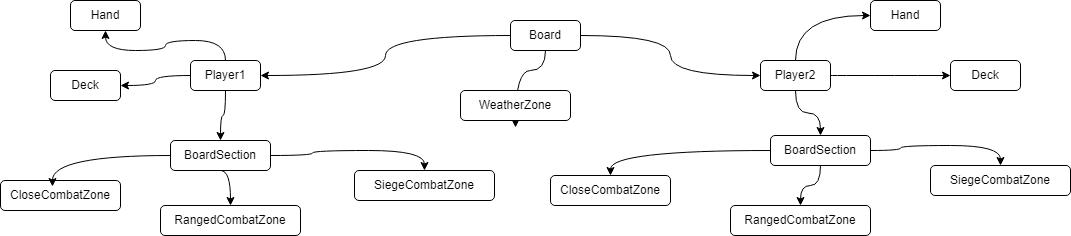

The diagram above was exported from draw.io. Its source (the exported page's mxGraphModel, read from the mxfile embedded in the PNG):
<mxGraphModel dx="1393" dy="766" grid="1" gridSize="10" guides="1" tooltips="1" connect="1" arrows="1" fold="1" page="1" pageScale="1" pageWidth="827" pageHeight="1169" math="0" shadow="0">
  <root>
    <mxCell id="0" />
    <mxCell id="1" parent="0" />
    <mxCell id="y3rSu7VMLBWBfZ2aX3wa-18" style="edgeStyle=orthogonalEdgeStyle;rounded=0;orthogonalLoop=1;jettySize=auto;html=1;entryX=0.5;entryY=1.233;entryDx=0;entryDy=0;entryPerimeter=0;curved=1;" edge="1" parent="1" source="y3rSu7VMLBWBfZ2aX3wa-1" target="y3rSu7VMLBWBfZ2aX3wa-2">
      <mxGeometry relative="1" as="geometry" />
    </mxCell>
    <mxCell id="y3rSu7VMLBWBfZ2aX3wa-1" value="Board" style="rounded=1;whiteSpace=wrap;html=1;" vertex="1" parent="1">
      <mxGeometry x="570" y="400" width="70" height="30" as="geometry" />
    </mxCell>
    <mxCell id="y3rSu7VMLBWBfZ2aX3wa-2" value="WeatherZone" style="rounded=1;whiteSpace=wrap;html=1;" vertex="1" parent="1">
      <mxGeometry x="520" y="470" width="110" height="30" as="geometry" />
    </mxCell>
    <mxCell id="y3rSu7VMLBWBfZ2aX3wa-3" value="Hand" style="rounded=1;whiteSpace=wrap;html=1;" vertex="1" parent="1">
      <mxGeometry x="130" y="380" width="70" height="30" as="geometry" />
    </mxCell>
    <mxCell id="y3rSu7VMLBWBfZ2aX3wa-4" value="Player1" style="rounded=1;whiteSpace=wrap;html=1;" vertex="1" parent="1">
      <mxGeometry x="250" y="440" width="70" height="30" as="geometry" />
    </mxCell>
    <mxCell id="y3rSu7VMLBWBfZ2aX3wa-5" value="Deck" style="rounded=1;whiteSpace=wrap;html=1;" vertex="1" parent="1">
      <mxGeometry x="110" y="450" width="70" height="30" as="geometry" />
    </mxCell>
    <mxCell id="y3rSu7VMLBWBfZ2aX3wa-6" value="BoardSection" style="rounded=1;whiteSpace=wrap;html=1;" vertex="1" parent="1">
      <mxGeometry x="230" y="520" width="100" height="30" as="geometry" />
    </mxCell>
    <mxCell id="y3rSu7VMLBWBfZ2aX3wa-8" value="CloseCombatZone" style="rounded=1;whiteSpace=wrap;html=1;" vertex="1" parent="1">
      <mxGeometry x="60" y="560" width="120" height="30" as="geometry" />
    </mxCell>
    <mxCell id="y3rSu7VMLBWBfZ2aX3wa-9" value="RangedCombatZone" style="rounded=1;whiteSpace=wrap;html=1;" vertex="1" parent="1">
      <mxGeometry x="220" y="585" width="140" height="30" as="geometry" />
    </mxCell>
    <mxCell id="y3rSu7VMLBWBfZ2aX3wa-10" value="SiegeCombatZone" style="rounded=1;whiteSpace=wrap;html=1;" vertex="1" parent="1">
      <mxGeometry x="414" y="550" width="140" height="30" as="geometry" />
    </mxCell>
    <mxCell id="y3rSu7VMLBWBfZ2aX3wa-11" value="Hand" style="rounded=1;whiteSpace=wrap;html=1;" vertex="1" parent="1">
      <mxGeometry x="930" y="380" width="70" height="30" as="geometry" />
    </mxCell>
    <mxCell id="y3rSu7VMLBWBfZ2aX3wa-12" value="Player2" style="rounded=1;whiteSpace=wrap;html=1;" vertex="1" parent="1">
      <mxGeometry x="820" y="440" width="70" height="30" as="geometry" />
    </mxCell>
    <mxCell id="y3rSu7VMLBWBfZ2aX3wa-13" value="Deck" style="rounded=1;whiteSpace=wrap;html=1;" vertex="1" parent="1">
      <mxGeometry x="1010" y="440" width="70" height="30" as="geometry" />
    </mxCell>
    <mxCell id="y3rSu7VMLBWBfZ2aX3wa-14" value="BoardSection" style="rounded=1;whiteSpace=wrap;html=1;" vertex="1" parent="1">
      <mxGeometry x="830" y="515" width="100" height="30" as="geometry" />
    </mxCell>
    <mxCell id="y3rSu7VMLBWBfZ2aX3wa-15" value="CloseCombatZone" style="rounded=1;whiteSpace=wrap;html=1;" vertex="1" parent="1">
      <mxGeometry x="610" y="555" width="120" height="30" as="geometry" />
    </mxCell>
    <mxCell id="y3rSu7VMLBWBfZ2aX3wa-16" value="RangedCombatZone" style="rounded=1;whiteSpace=wrap;html=1;" vertex="1" parent="1">
      <mxGeometry x="790" y="585" width="140" height="30" as="geometry" />
    </mxCell>
    <mxCell id="y3rSu7VMLBWBfZ2aX3wa-17" value="SiegeCombatZone" style="rounded=1;whiteSpace=wrap;html=1;" vertex="1" parent="1">
      <mxGeometry x="990" y="545" width="140" height="30" as="geometry" />
    </mxCell>
    <mxCell id="y3rSu7VMLBWBfZ2aX3wa-19" style="edgeStyle=orthogonalEdgeStyle;rounded=0;orthogonalLoop=1;jettySize=auto;html=1;curved=1;exitX=0;exitY=0.5;exitDx=0;exitDy=0;entryX=1;entryY=0.5;entryDx=0;entryDy=0;" edge="1" parent="1" source="y3rSu7VMLBWBfZ2aX3wa-1" target="y3rSu7VMLBWBfZ2aX3wa-4">
      <mxGeometry relative="1" as="geometry">
        <mxPoint x="615" y="410" as="sourcePoint" />
        <mxPoint x="619" y="337" as="targetPoint" />
      </mxGeometry>
    </mxCell>
    <mxCell id="y3rSu7VMLBWBfZ2aX3wa-20" style="edgeStyle=orthogonalEdgeStyle;rounded=0;orthogonalLoop=1;jettySize=auto;html=1;curved=1;exitX=1;exitY=0.5;exitDx=0;exitDy=0;entryX=0;entryY=0.5;entryDx=0;entryDy=0;" edge="1" parent="1" source="y3rSu7VMLBWBfZ2aX3wa-1" target="y3rSu7VMLBWBfZ2aX3wa-12">
      <mxGeometry relative="1" as="geometry">
        <mxPoint x="580" y="425" as="sourcePoint" />
        <mxPoint x="295" y="450" as="targetPoint" />
      </mxGeometry>
    </mxCell>
    <mxCell id="y3rSu7VMLBWBfZ2aX3wa-21" style="edgeStyle=orthogonalEdgeStyle;rounded=0;orthogonalLoop=1;jettySize=auto;html=1;curved=1;exitX=0.5;exitY=0;exitDx=0;exitDy=0;" edge="1" parent="1" source="y3rSu7VMLBWBfZ2aX3wa-4" target="y3rSu7VMLBWBfZ2aX3wa-3">
      <mxGeometry relative="1" as="geometry">
        <mxPoint x="580" y="425" as="sourcePoint" />
        <mxPoint x="330" y="465" as="targetPoint" />
      </mxGeometry>
    </mxCell>
    <mxCell id="y3rSu7VMLBWBfZ2aX3wa-22" style="edgeStyle=orthogonalEdgeStyle;rounded=0;orthogonalLoop=1;jettySize=auto;html=1;curved=1;exitX=0;exitY=0.5;exitDx=0;exitDy=0;entryX=1;entryY=0.5;entryDx=0;entryDy=0;" edge="1" parent="1" source="y3rSu7VMLBWBfZ2aX3wa-4" target="y3rSu7VMLBWBfZ2aX3wa-5">
      <mxGeometry relative="1" as="geometry">
        <mxPoint x="295" y="450" as="sourcePoint" />
        <mxPoint x="85" y="390" as="targetPoint" />
      </mxGeometry>
    </mxCell>
    <mxCell id="y3rSu7VMLBWBfZ2aX3wa-23" style="edgeStyle=orthogonalEdgeStyle;rounded=0;orthogonalLoop=1;jettySize=auto;html=1;curved=1;exitX=0.5;exitY=1;exitDx=0;exitDy=0;" edge="1" parent="1" source="y3rSu7VMLBWBfZ2aX3wa-4" target="y3rSu7VMLBWBfZ2aX3wa-6">
      <mxGeometry relative="1" as="geometry">
        <mxPoint x="260" y="465" as="sourcePoint" />
        <mxPoint x="140" y="465" as="targetPoint" />
      </mxGeometry>
    </mxCell>
    <mxCell id="y3rSu7VMLBWBfZ2aX3wa-24" style="edgeStyle=orthogonalEdgeStyle;rounded=0;orthogonalLoop=1;jettySize=auto;html=1;curved=1;exitX=0;exitY=0.5;exitDx=0;exitDy=0;entryX=0.433;entryY=0.2;entryDx=0;entryDy=0;entryPerimeter=0;" edge="1" parent="1" source="y3rSu7VMLBWBfZ2aX3wa-6" target="y3rSu7VMLBWBfZ2aX3wa-8">
      <mxGeometry relative="1" as="geometry">
        <mxPoint x="295" y="480" as="sourcePoint" />
        <mxPoint x="290" y="530" as="targetPoint" />
      </mxGeometry>
    </mxCell>
    <mxCell id="y3rSu7VMLBWBfZ2aX3wa-25" style="edgeStyle=orthogonalEdgeStyle;rounded=0;orthogonalLoop=1;jettySize=auto;html=1;curved=1;exitX=0.5;exitY=1;exitDx=0;exitDy=0;entryX=0.5;entryY=0;entryDx=0;entryDy=0;" edge="1" parent="1" source="y3rSu7VMLBWBfZ2aX3wa-6" target="y3rSu7VMLBWBfZ2aX3wa-9">
      <mxGeometry relative="1" as="geometry">
        <mxPoint x="240" y="545" as="sourcePoint" />
        <mxPoint x="122" y="576" as="targetPoint" />
      </mxGeometry>
    </mxCell>
    <mxCell id="y3rSu7VMLBWBfZ2aX3wa-26" style="edgeStyle=orthogonalEdgeStyle;rounded=0;orthogonalLoop=1;jettySize=auto;html=1;curved=1;exitX=1;exitY=0.5;exitDx=0;exitDy=0;entryX=0.5;entryY=0;entryDx=0;entryDy=0;" edge="1" parent="1" source="y3rSu7VMLBWBfZ2aX3wa-6" target="y3rSu7VMLBWBfZ2aX3wa-10">
      <mxGeometry relative="1" as="geometry">
        <mxPoint x="290" y="560" as="sourcePoint" />
        <mxPoint x="300" y="595" as="targetPoint" />
      </mxGeometry>
    </mxCell>
    <mxCell id="y3rSu7VMLBWBfZ2aX3wa-27" style="edgeStyle=orthogonalEdgeStyle;rounded=0;orthogonalLoop=1;jettySize=auto;html=1;curved=1;exitX=0.5;exitY=0;exitDx=0;exitDy=0;entryX=0;entryY=0.5;entryDx=0;entryDy=0;" edge="1" parent="1" source="y3rSu7VMLBWBfZ2aX3wa-12" target="y3rSu7VMLBWBfZ2aX3wa-11">
      <mxGeometry relative="1" as="geometry">
        <mxPoint x="340" y="545" as="sourcePoint" />
        <mxPoint x="494" y="560" as="targetPoint" />
      </mxGeometry>
    </mxCell>
    <mxCell id="y3rSu7VMLBWBfZ2aX3wa-28" style="edgeStyle=orthogonalEdgeStyle;rounded=0;orthogonalLoop=1;jettySize=auto;html=1;curved=1;exitX=1;exitY=0.5;exitDx=0;exitDy=0;entryX=0;entryY=0.5;entryDx=0;entryDy=0;" edge="1" parent="1" source="y3rSu7VMLBWBfZ2aX3wa-12" target="y3rSu7VMLBWBfZ2aX3wa-13">
      <mxGeometry relative="1" as="geometry">
        <mxPoint x="865" y="450" as="sourcePoint" />
        <mxPoint x="930" y="355" as="targetPoint" />
      </mxGeometry>
    </mxCell>
    <mxCell id="y3rSu7VMLBWBfZ2aX3wa-29" style="edgeStyle=orthogonalEdgeStyle;rounded=0;orthogonalLoop=1;jettySize=auto;html=1;curved=1;exitX=0.5;exitY=1;exitDx=0;exitDy=0;" edge="1" parent="1" source="y3rSu7VMLBWBfZ2aX3wa-12" target="y3rSu7VMLBWBfZ2aX3wa-14">
      <mxGeometry relative="1" as="geometry">
        <mxPoint x="900" y="465" as="sourcePoint" />
        <mxPoint x="1020" y="435" as="targetPoint" />
      </mxGeometry>
    </mxCell>
    <mxCell id="y3rSu7VMLBWBfZ2aX3wa-30" style="edgeStyle=orthogonalEdgeStyle;rounded=0;orthogonalLoop=1;jettySize=auto;html=1;curved=1;exitX=0.5;exitY=0;exitDx=0;exitDy=0;entryX=0;entryY=0.5;entryDx=0;entryDy=0;startArrow=classic;startFill=1;endArrow=none;endFill=0;" edge="1" parent="1" source="y3rSu7VMLBWBfZ2aX3wa-15" target="y3rSu7VMLBWBfZ2aX3wa-14">
      <mxGeometry relative="1" as="geometry">
        <mxPoint x="865" y="480" as="sourcePoint" />
        <mxPoint x="890" y="525" as="targetPoint" />
      </mxGeometry>
    </mxCell>
    <mxCell id="y3rSu7VMLBWBfZ2aX3wa-31" style="edgeStyle=orthogonalEdgeStyle;rounded=0;orthogonalLoop=1;jettySize=auto;html=1;curved=1;exitX=0.5;exitY=0;exitDx=0;exitDy=0;entryX=1;entryY=0.5;entryDx=0;entryDy=0;startArrow=classic;startFill=1;endArrow=none;endFill=0;" edge="1" parent="1" source="y3rSu7VMLBWBfZ2aX3wa-17" target="y3rSu7VMLBWBfZ2aX3wa-14">
      <mxGeometry relative="1" as="geometry">
        <mxPoint x="680" y="565" as="sourcePoint" />
        <mxPoint x="840" y="540" as="targetPoint" />
      </mxGeometry>
    </mxCell>
    <mxCell id="y3rSu7VMLBWBfZ2aX3wa-32" style="edgeStyle=orthogonalEdgeStyle;rounded=0;orthogonalLoop=1;jettySize=auto;html=1;curved=1;exitX=0.5;exitY=0;exitDx=0;exitDy=0;entryX=0.5;entryY=1;entryDx=0;entryDy=0;startArrow=classic;startFill=1;endArrow=none;endFill=0;" edge="1" parent="1" source="y3rSu7VMLBWBfZ2aX3wa-16" target="y3rSu7VMLBWBfZ2aX3wa-14">
      <mxGeometry relative="1" as="geometry">
        <mxPoint x="1070" y="555" as="sourcePoint" />
        <mxPoint x="940" y="540" as="targetPoint" />
      </mxGeometry>
    </mxCell>
  </root>
</mxGraphModel>